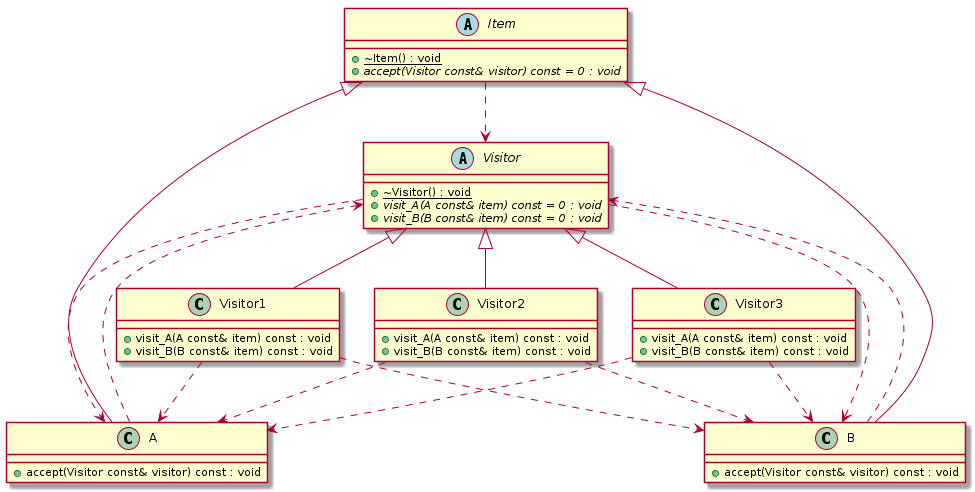

The diagram above was rendered by PlantUML. Its source (embedded in the PNG):
@startuml
abstract "Visitor" as C_0000000357
abstract C_0000000357 {
{static} +~Visitor() : void
{abstract} +visit_A(A const& item) const = 0 : void
{abstract} +visit_B(B const& item) const = 0 : void
}

class "Visitor1" as C_0000000359
class C_0000000359 {
+visit_A(A const& item) const : void
+visit_B(B const& item) const : void
}
C_0000000357 <|-- C_0000000359

class "Visitor2" as C_0000000361
class C_0000000361 {
+visit_A(A const& item) const : void
+visit_B(B const& item) const : void
}
C_0000000357 <|-- C_0000000361

class "Visitor3" as C_0000000363
class C_0000000363 {
+visit_A(A const& item) const : void
+visit_B(B const& item) const : void
}
C_0000000357 <|-- C_0000000363

abstract "Item" as C_0000000365
abstract C_0000000365 {
{static} +~Item() : void
{abstract} +accept(Visitor const& visitor) const = 0 : void
}

class "A" as C_0000000367
class C_0000000367 {
+accept(Visitor const& visitor) const : void
}
C_0000000365 <|-- C_0000000367

class "B" as C_0000000369
class C_0000000369 {
+accept(Visitor const& visitor) const : void
}
C_0000000365 <|-- C_0000000369

C_0000000357 ..> C_0000000367
C_0000000357 ..> C_0000000369
C_0000000359 ..> C_0000000367
C_0000000359 ..> C_0000000369
C_0000000361 ..> C_0000000367
C_0000000361 ..> C_0000000369
C_0000000363 ..> C_0000000367
C_0000000363 ..> C_0000000369
C_0000000365 ..> C_0000000357
C_0000000367 ..> C_0000000357
C_0000000369 ..> C_0000000357
@enduml